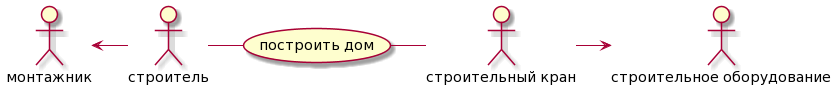

The diagram above was rendered by PlantUML. Its source (embedded in the PNG):
@startuml
:монтажник: <- :строитель:
:строитель: -right- (построить дом)
:строительный кран: -left- (построить дом)
:строительный кран: -> :строительное оборудование:
@enduml